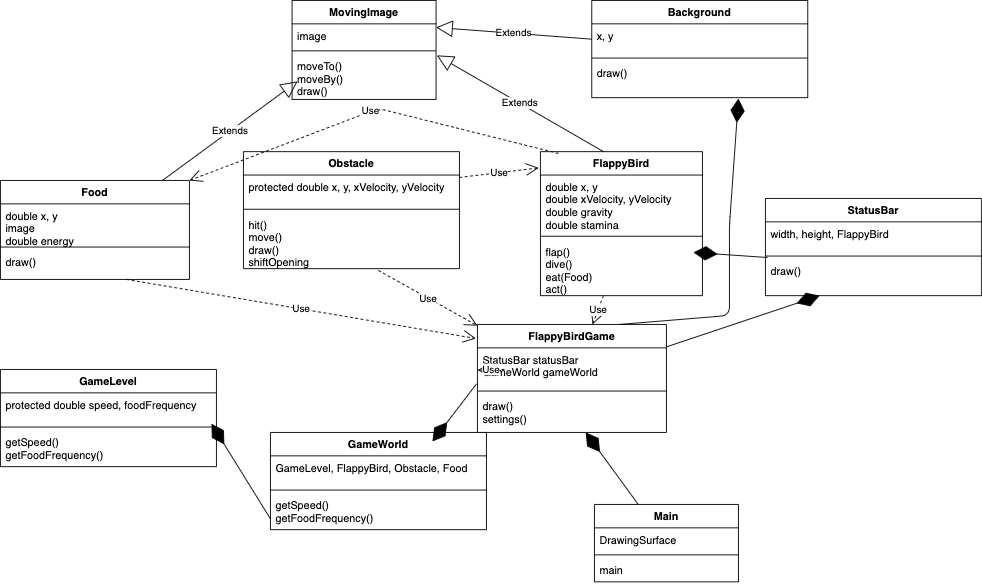

The diagram above was exported from draw.io. Its source (the exported page's mxGraphModel, read from the mxfile embedded in the PNG):
<mxGraphModel dx="2128" dy="826" grid="1" gridSize="10" guides="1" tooltips="1" connect="1" arrows="1" fold="1" page="1" pageScale="1" pageWidth="827" pageHeight="1169" math="0" shadow="0">
  <root>
    <mxCell id="WIyWlLk6GJQsqaUBKTNV-0" />
    <mxCell id="WIyWlLk6GJQsqaUBKTNV-1" parent="WIyWlLk6GJQsqaUBKTNV-0" />
    <mxCell id="Z53raFzve5R5tPNd38UH-52" value="FlappyBird" style="swimlane;fontStyle=1;align=center;verticalAlign=top;childLayout=stackLayout;horizontal=1;startSize=26;horizontalStack=0;resizeParent=1;resizeParentMax=0;resizeLast=0;collapsible=1;marginBottom=0;" parent="WIyWlLk6GJQsqaUBKTNV-1" vertex="1">
      <mxGeometry x="530" y="198" width="180" height="160" as="geometry" />
    </mxCell>
    <mxCell id="Z53raFzve5R5tPNd38UH-53" value="double x, y&#10;double xVelocity, yVelocity&#10;double gravity&#10;double stamina" style="text;strokeColor=none;fillColor=none;align=left;verticalAlign=top;spacingLeft=4;spacingRight=4;overflow=hidden;rotatable=0;points=[[0,0.5],[1,0.5]];portConstraint=eastwest;" parent="Z53raFzve5R5tPNd38UH-52" vertex="1">
      <mxGeometry y="26" width="180" height="64" as="geometry" />
    </mxCell>
    <mxCell id="Z53raFzve5R5tPNd38UH-54" value="" style="line;strokeWidth=1;fillColor=none;align=left;verticalAlign=middle;spacingTop=-1;spacingLeft=3;spacingRight=3;rotatable=0;labelPosition=right;points=[];portConstraint=eastwest;" parent="Z53raFzve5R5tPNd38UH-52" vertex="1">
      <mxGeometry y="90" width="180" height="8" as="geometry" />
    </mxCell>
    <mxCell id="Z53raFzve5R5tPNd38UH-55" value="flap()&#10;dive()&#10;eat(Food)&#10;act()" style="text;strokeColor=none;fillColor=none;align=left;verticalAlign=top;spacingLeft=4;spacingRight=4;overflow=hidden;rotatable=0;points=[[0,0.5],[1,0.5]];portConstraint=eastwest;" parent="Z53raFzve5R5tPNd38UH-52" vertex="1">
      <mxGeometry y="98" width="180" height="62" as="geometry" />
    </mxCell>
    <mxCell id="Z53raFzve5R5tPNd38UH-56" value="FlappyBirdGame" style="swimlane;fontStyle=1;align=center;verticalAlign=top;childLayout=stackLayout;horizontal=1;startSize=26;horizontalStack=0;resizeParent=1;resizeParentMax=0;resizeLast=0;collapsible=1;marginBottom=0;" parent="WIyWlLk6GJQsqaUBKTNV-1" vertex="1">
      <mxGeometry x="460" y="390" width="210" height="120" as="geometry" />
    </mxCell>
    <mxCell id="Z53raFzve5R5tPNd38UH-57" value="StatusBar statusBar&#10;GameWorld gameWorld" style="text;strokeColor=none;fillColor=none;align=left;verticalAlign=top;spacingLeft=4;spacingRight=4;overflow=hidden;rotatable=0;points=[[0,0.5],[1,0.5]];portConstraint=eastwest;" parent="Z53raFzve5R5tPNd38UH-56" vertex="1">
      <mxGeometry y="26" width="210" height="44" as="geometry" />
    </mxCell>
    <mxCell id="Z53raFzve5R5tPNd38UH-58" value="" style="line;strokeWidth=1;fillColor=none;align=left;verticalAlign=middle;spacingTop=-1;spacingLeft=3;spacingRight=3;rotatable=0;labelPosition=right;points=[];portConstraint=eastwest;" parent="Z53raFzve5R5tPNd38UH-56" vertex="1">
      <mxGeometry y="70" width="210" height="8" as="geometry" />
    </mxCell>
    <mxCell id="Z53raFzve5R5tPNd38UH-59" value="draw()&#10;settings()" style="text;strokeColor=none;fillColor=none;align=left;verticalAlign=top;spacingLeft=4;spacingRight=4;overflow=hidden;rotatable=0;points=[[0,0.5],[1,0.5]];portConstraint=eastwest;" parent="Z53raFzve5R5tPNd38UH-56" vertex="1">
      <mxGeometry y="78" width="210" height="42" as="geometry" />
    </mxCell>
    <mxCell id="Z53raFzve5R5tPNd38UH-92" value="Food" style="swimlane;fontStyle=1;align=center;verticalAlign=top;childLayout=stackLayout;horizontal=1;startSize=26;horizontalStack=0;resizeParent=1;resizeParentMax=0;resizeLast=0;collapsible=1;marginBottom=0;" parent="WIyWlLk6GJQsqaUBKTNV-1" vertex="1">
      <mxGeometry x="-70" y="230" width="210" height="110" as="geometry" />
    </mxCell>
    <mxCell id="Z53raFzve5R5tPNd38UH-93" value="double x, y&#10;image&#10;double energy" style="text;strokeColor=none;fillColor=none;align=left;verticalAlign=top;spacingLeft=4;spacingRight=4;overflow=hidden;rotatable=0;points=[[0,0.5],[1,0.5]];portConstraint=eastwest;" parent="Z53raFzve5R5tPNd38UH-92" vertex="1">
      <mxGeometry y="26" width="210" height="44" as="geometry" />
    </mxCell>
    <mxCell id="Z53raFzve5R5tPNd38UH-94" value="" style="line;strokeWidth=1;fillColor=none;align=left;verticalAlign=middle;spacingTop=-1;spacingLeft=3;spacingRight=3;rotatable=0;labelPosition=right;points=[];portConstraint=eastwest;" parent="Z53raFzve5R5tPNd38UH-92" vertex="1">
      <mxGeometry y="70" width="210" height="8" as="geometry" />
    </mxCell>
    <mxCell id="Z53raFzve5R5tPNd38UH-95" value="draw()" style="text;strokeColor=none;fillColor=none;align=left;verticalAlign=top;spacingLeft=4;spacingRight=4;overflow=hidden;rotatable=0;points=[[0,0.5],[1,0.5]];portConstraint=eastwest;" parent="Z53raFzve5R5tPNd38UH-92" vertex="1">
      <mxGeometry y="78" width="210" height="32" as="geometry" />
    </mxCell>
    <mxCell id="Z53raFzve5R5tPNd38UH-101" value="Obstacle" style="swimlane;fontStyle=1;align=center;verticalAlign=top;childLayout=stackLayout;horizontal=1;startSize=26;horizontalStack=0;resizeParent=1;resizeParentMax=0;resizeLast=0;collapsible=1;marginBottom=0;" parent="WIyWlLk6GJQsqaUBKTNV-1" vertex="1">
      <mxGeometry x="200" y="198" width="240" height="130" as="geometry" />
    </mxCell>
    <mxCell id="Z53raFzve5R5tPNd38UH-102" value="protected double x, y, xVelocity, yVelocity" style="text;strokeColor=none;fillColor=none;align=left;verticalAlign=top;spacingLeft=4;spacingRight=4;overflow=hidden;rotatable=0;points=[[0,0.5],[1,0.5]];portConstraint=eastwest;" parent="Z53raFzve5R5tPNd38UH-101" vertex="1">
      <mxGeometry y="26" width="240" height="34" as="geometry" />
    </mxCell>
    <mxCell id="Z53raFzve5R5tPNd38UH-103" value="" style="line;strokeWidth=1;fillColor=none;align=left;verticalAlign=middle;spacingTop=-1;spacingLeft=3;spacingRight=3;rotatable=0;labelPosition=right;points=[];portConstraint=eastwest;" parent="Z53raFzve5R5tPNd38UH-101" vertex="1">
      <mxGeometry y="60" width="240" height="8" as="geometry" />
    </mxCell>
    <mxCell id="Z53raFzve5R5tPNd38UH-104" value="hit()&#10;move()&#10;draw()&#10;shiftOpening" style="text;strokeColor=none;fillColor=none;align=left;verticalAlign=top;spacingLeft=4;spacingRight=4;overflow=hidden;rotatable=0;points=[[0,0.5],[1,0.5]];portConstraint=eastwest;" parent="Z53raFzve5R5tPNd38UH-101" vertex="1">
      <mxGeometry y="68" width="240" height="62" as="geometry" />
    </mxCell>
    <mxCell id="Z53raFzve5R5tPNd38UH-113" value="Main" style="swimlane;fontStyle=1;align=center;verticalAlign=top;childLayout=stackLayout;horizontal=1;startSize=26;horizontalStack=0;resizeParent=1;resizeParentMax=0;resizeLast=0;collapsible=1;marginBottom=0;" parent="WIyWlLk6GJQsqaUBKTNV-1" vertex="1">
      <mxGeometry x="590" y="590" width="160" height="86" as="geometry" />
    </mxCell>
    <mxCell id="Z53raFzve5R5tPNd38UH-114" value="DrawingSurface" style="text;strokeColor=none;fillColor=none;align=left;verticalAlign=top;spacingLeft=4;spacingRight=4;overflow=hidden;rotatable=0;points=[[0,0.5],[1,0.5]];portConstraint=eastwest;" parent="Z53raFzve5R5tPNd38UH-113" vertex="1">
      <mxGeometry y="26" width="160" height="26" as="geometry" />
    </mxCell>
    <mxCell id="Z53raFzve5R5tPNd38UH-115" value="" style="line;strokeWidth=1;fillColor=none;align=left;verticalAlign=middle;spacingTop=-1;spacingLeft=3;spacingRight=3;rotatable=0;labelPosition=right;points=[];portConstraint=eastwest;" parent="Z53raFzve5R5tPNd38UH-113" vertex="1">
      <mxGeometry y="52" width="160" height="8" as="geometry" />
    </mxCell>
    <mxCell id="Z53raFzve5R5tPNd38UH-116" value="main" style="text;strokeColor=none;fillColor=none;align=left;verticalAlign=top;spacingLeft=4;spacingRight=4;overflow=hidden;rotatable=0;points=[[0,0.5],[1,0.5]];portConstraint=eastwest;" parent="Z53raFzve5R5tPNd38UH-113" vertex="1">
      <mxGeometry y="60" width="160" height="26" as="geometry" />
    </mxCell>
    <mxCell id="Z53raFzve5R5tPNd38UH-117" value="MovingImage" style="swimlane;fontStyle=1;align=center;verticalAlign=top;childLayout=stackLayout;horizontal=1;startSize=26;horizontalStack=0;resizeParent=1;resizeParentMax=0;resizeLast=0;collapsible=1;marginBottom=0;" parent="WIyWlLk6GJQsqaUBKTNV-1" vertex="1">
      <mxGeometry x="254" y="30" width="160" height="110" as="geometry" />
    </mxCell>
    <mxCell id="Z53raFzve5R5tPNd38UH-118" value="image" style="text;strokeColor=none;fillColor=none;align=left;verticalAlign=top;spacingLeft=4;spacingRight=4;overflow=hidden;rotatable=0;points=[[0,0.5],[1,0.5]];portConstraint=eastwest;" parent="Z53raFzve5R5tPNd38UH-117" vertex="1">
      <mxGeometry y="26" width="160" height="26" as="geometry" />
    </mxCell>
    <mxCell id="Z53raFzve5R5tPNd38UH-119" value="" style="line;strokeWidth=1;fillColor=none;align=left;verticalAlign=middle;spacingTop=-1;spacingLeft=3;spacingRight=3;rotatable=0;labelPosition=right;points=[];portConstraint=eastwest;" parent="Z53raFzve5R5tPNd38UH-117" vertex="1">
      <mxGeometry y="52" width="160" height="8" as="geometry" />
    </mxCell>
    <mxCell id="Z53raFzve5R5tPNd38UH-120" value="moveTo()&#10;moveBy()&#10;draw()" style="text;strokeColor=none;fillColor=none;align=left;verticalAlign=top;spacingLeft=4;spacingRight=4;overflow=hidden;rotatable=0;points=[[0,0.5],[1,0.5]];portConstraint=eastwest;" parent="Z53raFzve5R5tPNd38UH-117" vertex="1">
      <mxGeometry y="60" width="160" height="50" as="geometry" />
    </mxCell>
    <mxCell id="cIfEgBQJEqAm6AMyGs-Y-0" value="GameLevel" style="swimlane;fontStyle=1;align=center;verticalAlign=top;childLayout=stackLayout;horizontal=1;startSize=26;horizontalStack=0;resizeParent=1;resizeParentMax=0;resizeLast=0;collapsible=1;marginBottom=0;" parent="WIyWlLk6GJQsqaUBKTNV-1" vertex="1">
      <mxGeometry x="-70" y="440" width="240" height="108" as="geometry" />
    </mxCell>
    <mxCell id="cIfEgBQJEqAm6AMyGs-Y-1" value="protected double speed, foodFrequency" style="text;strokeColor=none;fillColor=none;align=left;verticalAlign=top;spacingLeft=4;spacingRight=4;overflow=hidden;rotatable=0;points=[[0,0.5],[1,0.5]];portConstraint=eastwest;" parent="cIfEgBQJEqAm6AMyGs-Y-0" vertex="1">
      <mxGeometry y="26" width="240" height="34" as="geometry" />
    </mxCell>
    <mxCell id="cIfEgBQJEqAm6AMyGs-Y-2" value="" style="line;strokeWidth=1;fillColor=none;align=left;verticalAlign=middle;spacingTop=-1;spacingLeft=3;spacingRight=3;rotatable=0;labelPosition=right;points=[];portConstraint=eastwest;" parent="cIfEgBQJEqAm6AMyGs-Y-0" vertex="1">
      <mxGeometry y="60" width="240" height="8" as="geometry" />
    </mxCell>
    <mxCell id="cIfEgBQJEqAm6AMyGs-Y-3" value="getSpeed()&#10;getFoodFrequency()" style="text;strokeColor=none;fillColor=none;align=left;verticalAlign=top;spacingLeft=4;spacingRight=4;overflow=hidden;rotatable=0;points=[[0,0.5],[1,0.5]];portConstraint=eastwest;" parent="cIfEgBQJEqAm6AMyGs-Y-0" vertex="1">
      <mxGeometry y="68" width="240" height="40" as="geometry" />
    </mxCell>
    <mxCell id="cIfEgBQJEqAm6AMyGs-Y-5" value="GameWorld" style="swimlane;fontStyle=1;align=center;verticalAlign=top;childLayout=stackLayout;horizontal=1;startSize=26;horizontalStack=0;resizeParent=1;resizeParentMax=0;resizeLast=0;collapsible=1;marginBottom=0;" parent="WIyWlLk6GJQsqaUBKTNV-1" vertex="1">
      <mxGeometry x="230" y="510" width="240" height="108" as="geometry" />
    </mxCell>
    <mxCell id="cIfEgBQJEqAm6AMyGs-Y-6" value="GameLevel, FlappyBird, Obstacle, Food" style="text;strokeColor=none;fillColor=none;align=left;verticalAlign=top;spacingLeft=4;spacingRight=4;overflow=hidden;rotatable=0;points=[[0,0.5],[1,0.5]];portConstraint=eastwest;" parent="cIfEgBQJEqAm6AMyGs-Y-5" vertex="1">
      <mxGeometry y="26" width="240" height="34" as="geometry" />
    </mxCell>
    <mxCell id="cIfEgBQJEqAm6AMyGs-Y-7" value="" style="line;strokeWidth=1;fillColor=none;align=left;verticalAlign=middle;spacingTop=-1;spacingLeft=3;spacingRight=3;rotatable=0;labelPosition=right;points=[];portConstraint=eastwest;" parent="cIfEgBQJEqAm6AMyGs-Y-5" vertex="1">
      <mxGeometry y="60" width="240" height="8" as="geometry" />
    </mxCell>
    <mxCell id="cIfEgBQJEqAm6AMyGs-Y-8" value="getSpeed()&#10;getFoodFrequency()" style="text;strokeColor=none;fillColor=none;align=left;verticalAlign=top;spacingLeft=4;spacingRight=4;overflow=hidden;rotatable=0;points=[[0,0.5],[1,0.5]];portConstraint=eastwest;" parent="cIfEgBQJEqAm6AMyGs-Y-5" vertex="1">
      <mxGeometry y="68" width="240" height="40" as="geometry" />
    </mxCell>
    <mxCell id="cIfEgBQJEqAm6AMyGs-Y-13" value="StatusBar" style="swimlane;fontStyle=1;align=center;verticalAlign=top;childLayout=stackLayout;horizontal=1;startSize=26;horizontalStack=0;resizeParent=1;resizeParentMax=0;resizeLast=0;collapsible=1;marginBottom=0;" parent="WIyWlLk6GJQsqaUBKTNV-1" vertex="1">
      <mxGeometry x="780" y="250" width="240" height="108" as="geometry" />
    </mxCell>
    <mxCell id="cIfEgBQJEqAm6AMyGs-Y-14" value="width, height, FlappyBird" style="text;strokeColor=none;fillColor=none;align=left;verticalAlign=top;spacingLeft=4;spacingRight=4;overflow=hidden;rotatable=0;points=[[0,0.5],[1,0.5]];portConstraint=eastwest;" parent="cIfEgBQJEqAm6AMyGs-Y-13" vertex="1">
      <mxGeometry y="26" width="240" height="34" as="geometry" />
    </mxCell>
    <mxCell id="cIfEgBQJEqAm6AMyGs-Y-15" value="" style="line;strokeWidth=1;fillColor=none;align=left;verticalAlign=middle;spacingTop=-1;spacingLeft=3;spacingRight=3;rotatable=0;labelPosition=right;points=[];portConstraint=eastwest;" parent="cIfEgBQJEqAm6AMyGs-Y-13" vertex="1">
      <mxGeometry y="60" width="240" height="8" as="geometry" />
    </mxCell>
    <mxCell id="cIfEgBQJEqAm6AMyGs-Y-16" value="draw()" style="text;strokeColor=none;fillColor=none;align=left;verticalAlign=top;spacingLeft=4;spacingRight=4;overflow=hidden;rotatable=0;points=[[0,0.5],[1,0.5]];portConstraint=eastwest;" parent="cIfEgBQJEqAm6AMyGs-Y-13" vertex="1">
      <mxGeometry y="68" width="240" height="40" as="geometry" />
    </mxCell>
    <mxCell id="4soYOt9v63_1QRkG3NI--1" value="Use" style="endArrow=open;endSize=12;dashed=1;html=1;entryX=-0.011;entryY=0.113;entryDx=0;entryDy=0;entryPerimeter=0;" edge="1" parent="WIyWlLk6GJQsqaUBKTNV-1" source="Z53raFzve5R5tPNd38UH-102" target="Z53raFzve5R5tPNd38UH-52">
      <mxGeometry width="160" relative="1" as="geometry">
        <mxPoint x="400" y="250" as="sourcePoint" />
        <mxPoint x="560" y="250" as="targetPoint" />
      </mxGeometry>
    </mxCell>
    <mxCell id="4soYOt9v63_1QRkG3NI--2" value="" style="endArrow=diamondThin;endFill=1;endSize=24;html=1;" edge="1" parent="WIyWlLk6GJQsqaUBKTNV-1" source="Z53raFzve5R5tPNd38UH-56" target="cIfEgBQJEqAm6AMyGs-Y-16">
      <mxGeometry width="160" relative="1" as="geometry">
        <mxPoint x="750" y="410" as="sourcePoint" />
        <mxPoint x="910" y="410" as="targetPoint" />
      </mxGeometry>
    </mxCell>
    <mxCell id="4soYOt9v63_1QRkG3NI--4" value="" style="endArrow=diamondThin;endFill=1;endSize=24;html=1;entryX=0.977;entryY=1.01;entryDx=0;entryDy=0;entryPerimeter=0;exitX=0;exitY=0.7;exitDx=0;exitDy=0;exitPerimeter=0;" edge="1" parent="WIyWlLk6GJQsqaUBKTNV-1" source="cIfEgBQJEqAm6AMyGs-Y-8" target="cIfEgBQJEqAm6AMyGs-Y-1">
      <mxGeometry width="160" relative="1" as="geometry">
        <mxPoint x="300" y="570" as="sourcePoint" />
        <mxPoint x="250" y="514" as="targetPoint" />
      </mxGeometry>
    </mxCell>
    <mxCell id="4soYOt9v63_1QRkG3NI--3" value="" style="endArrow=diamondThin;endFill=1;endSize=24;html=1;exitX=-0.005;exitY=0.909;exitDx=0;exitDy=0;exitPerimeter=0;" edge="1" parent="WIyWlLk6GJQsqaUBKTNV-1" source="Z53raFzve5R5tPNd38UH-57">
      <mxGeometry width="160" relative="1" as="geometry">
        <mxPoint x="560" y="420" as="sourcePoint" />
        <mxPoint x="410" y="520" as="targetPoint" />
      </mxGeometry>
    </mxCell>
    <mxCell id="4soYOt9v63_1QRkG3NI--5" value="" style="endArrow=diamondThin;endFill=1;endSize=24;html=1;" edge="1" parent="WIyWlLk6GJQsqaUBKTNV-1" source="Z53raFzve5R5tPNd38UH-113" target="Z53raFzve5R5tPNd38UH-59">
      <mxGeometry width="160" relative="1" as="geometry">
        <mxPoint x="590" y="568" as="sourcePoint" />
        <mxPoint x="750" y="568" as="targetPoint" />
      </mxGeometry>
    </mxCell>
    <mxCell id="4soYOt9v63_1QRkG3NI--6" value="Extends" style="endArrow=block;endSize=16;endFill=0;html=1;" edge="1" parent="WIyWlLk6GJQsqaUBKTNV-1" source="Z53raFzve5R5tPNd38UH-92">
      <mxGeometry width="160" relative="1" as="geometry">
        <mxPoint y="220" as="sourcePoint" />
        <mxPoint x="260" y="120" as="targetPoint" />
      </mxGeometry>
    </mxCell>
    <mxCell id="4soYOt9v63_1QRkG3NI--7" value="Extends" style="endArrow=block;endSize=16;endFill=0;html=1;exitX=0.389;exitY=0;exitDx=0;exitDy=0;exitPerimeter=0;entryX=1.006;entryY=0.02;entryDx=0;entryDy=0;entryPerimeter=0;" edge="1" parent="WIyWlLk6GJQsqaUBKTNV-1" source="Z53raFzve5R5tPNd38UH-52" target="Z53raFzve5R5tPNd38UH-120">
      <mxGeometry width="160" relative="1" as="geometry">
        <mxPoint x="400" y="130" as="sourcePoint" />
        <mxPoint x="560" y="130" as="targetPoint" />
      </mxGeometry>
    </mxCell>
    <mxCell id="4soYOt9v63_1QRkG3NI--8" value="Use" style="endArrow=open;endSize=12;dashed=1;html=1;" edge="1" parent="WIyWlLk6GJQsqaUBKTNV-1" target="Z53raFzve5R5tPNd38UH-57">
      <mxGeometry width="160" relative="1" as="geometry">
        <mxPoint x="490" y="440" as="sourcePoint" />
        <mxPoint x="590" y="440" as="targetPoint" />
      </mxGeometry>
    </mxCell>
    <mxCell id="4soYOt9v63_1QRkG3NI--9" value="Use" style="endArrow=open;endSize=12;dashed=1;html=1;entryX=-0.008;entryY=0.13;entryDx=0;entryDy=0;entryPerimeter=0;" edge="1" parent="WIyWlLk6GJQsqaUBKTNV-1" target="Z53raFzve5R5tPNd38UH-56">
      <mxGeometry width="160" relative="1" as="geometry">
        <mxPoint x="70" y="340" as="sourcePoint" />
        <mxPoint x="170" y="340" as="targetPoint" />
      </mxGeometry>
    </mxCell>
    <mxCell id="4soYOt9v63_1QRkG3NI--10" value="Use" style="endArrow=open;endSize=12;dashed=1;html=1;" edge="1" parent="WIyWlLk6GJQsqaUBKTNV-1" target="Z53raFzve5R5tPNd38UH-56">
      <mxGeometry width="160" relative="1" as="geometry">
        <mxPoint x="350" y="330" as="sourcePoint" />
        <mxPoint x="600" y="400" as="targetPoint" />
      </mxGeometry>
    </mxCell>
    <mxCell id="4soYOt9v63_1QRkG3NI--11" value="Use" style="endArrow=open;endSize=12;dashed=1;html=1;entryX=1;entryY=0;entryDx=0;entryDy=0;" edge="1" parent="WIyWlLk6GJQsqaUBKTNV-1" target="Z53raFzve5R5tPNd38UH-92">
      <mxGeometry width="160" relative="1" as="geometry">
        <mxPoint x="550" y="200" as="sourcePoint" />
        <mxPoint x="520" y="220" as="targetPoint" />
        <Array as="points">
          <mxPoint x="350" y="150" />
        </Array>
      </mxGeometry>
    </mxCell>
    <mxCell id="4soYOt9v63_1QRkG3NI--12" value="Use" style="endArrow=open;endSize=12;dashed=1;html=1;" edge="1" parent="WIyWlLk6GJQsqaUBKTNV-1" target="Z53raFzve5R5tPNd38UH-56">
      <mxGeometry width="160" relative="1" as="geometry">
        <mxPoint x="600" y="358" as="sourcePoint" />
        <mxPoint x="760" y="358" as="targetPoint" />
      </mxGeometry>
    </mxCell>
    <mxCell id="4soYOt9v63_1QRkG3NI--13" value="Background" style="swimlane;fontStyle=1;align=center;verticalAlign=top;childLayout=stackLayout;horizontal=1;startSize=26;horizontalStack=0;resizeParent=1;resizeParentMax=0;resizeLast=0;collapsible=1;marginBottom=0;" vertex="1" parent="WIyWlLk6GJQsqaUBKTNV-1">
      <mxGeometry x="587" y="30" width="240" height="108" as="geometry" />
    </mxCell>
    <mxCell id="4soYOt9v63_1QRkG3NI--14" value="x, y" style="text;strokeColor=none;fillColor=none;align=left;verticalAlign=top;spacingLeft=4;spacingRight=4;overflow=hidden;rotatable=0;points=[[0,0.5],[1,0.5]];portConstraint=eastwest;" vertex="1" parent="4soYOt9v63_1QRkG3NI--13">
      <mxGeometry y="26" width="240" height="34" as="geometry" />
    </mxCell>
    <mxCell id="4soYOt9v63_1QRkG3NI--15" value="" style="line;strokeWidth=1;fillColor=none;align=left;verticalAlign=middle;spacingTop=-1;spacingLeft=3;spacingRight=3;rotatable=0;labelPosition=right;points=[];portConstraint=eastwest;" vertex="1" parent="4soYOt9v63_1QRkG3NI--13">
      <mxGeometry y="60" width="240" height="8" as="geometry" />
    </mxCell>
    <mxCell id="4soYOt9v63_1QRkG3NI--16" value="draw()" style="text;strokeColor=none;fillColor=none;align=left;verticalAlign=top;spacingLeft=4;spacingRight=4;overflow=hidden;rotatable=0;points=[[0,0.5],[1,0.5]];portConstraint=eastwest;" vertex="1" parent="4soYOt9v63_1QRkG3NI--13">
      <mxGeometry y="68" width="240" height="40" as="geometry" />
    </mxCell>
    <mxCell id="4soYOt9v63_1QRkG3NI--17" value="" style="endArrow=diamondThin;endFill=1;endSize=24;html=1;exitX=0.75;exitY=0;exitDx=0;exitDy=0;" edge="1" parent="WIyWlLk6GJQsqaUBKTNV-1" source="Z53raFzve5R5tPNd38UH-56">
      <mxGeometry width="160" relative="1" as="geometry">
        <mxPoint x="750" y="390" as="sourcePoint" />
        <mxPoint x="750" y="139" as="targetPoint" />
        <Array as="points">
          <mxPoint x="740" y="380" />
          <mxPoint x="740" y="280" />
        </Array>
      </mxGeometry>
    </mxCell>
    <mxCell id="4soYOt9v63_1QRkG3NI--18" value="Extends" style="endArrow=block;endSize=16;endFill=0;html=1;exitX=0;exitY=0.5;exitDx=0;exitDy=0;entryX=1.006;entryY=0.02;entryDx=0;entryDy=0;entryPerimeter=0;" edge="1" parent="WIyWlLk6GJQsqaUBKTNV-1" source="4soYOt9v63_1QRkG3NI--14">
      <mxGeometry width="160" relative="1" as="geometry">
        <mxPoint x="599.06" y="167" as="sourcePoint" />
        <mxPoint x="414.00000000000006" y="60" as="targetPoint" />
      </mxGeometry>
    </mxCell>
    <mxCell id="4soYOt9v63_1QRkG3NI--21" value="" style="endArrow=diamondThin;endFill=1;endSize=24;html=1;exitX=0.01;exitY=-0.059;exitDx=0;exitDy=0;exitPerimeter=0;" edge="1" parent="WIyWlLk6GJQsqaUBKTNV-1" source="cIfEgBQJEqAm6AMyGs-Y-16">
      <mxGeometry width="160" relative="1" as="geometry">
        <mxPoint x="758.3358333333335" y="390" as="sourcePoint" />
        <mxPoint x="700.0025" y="310" as="targetPoint" />
      </mxGeometry>
    </mxCell>
  </root>
</mxGraphModel>